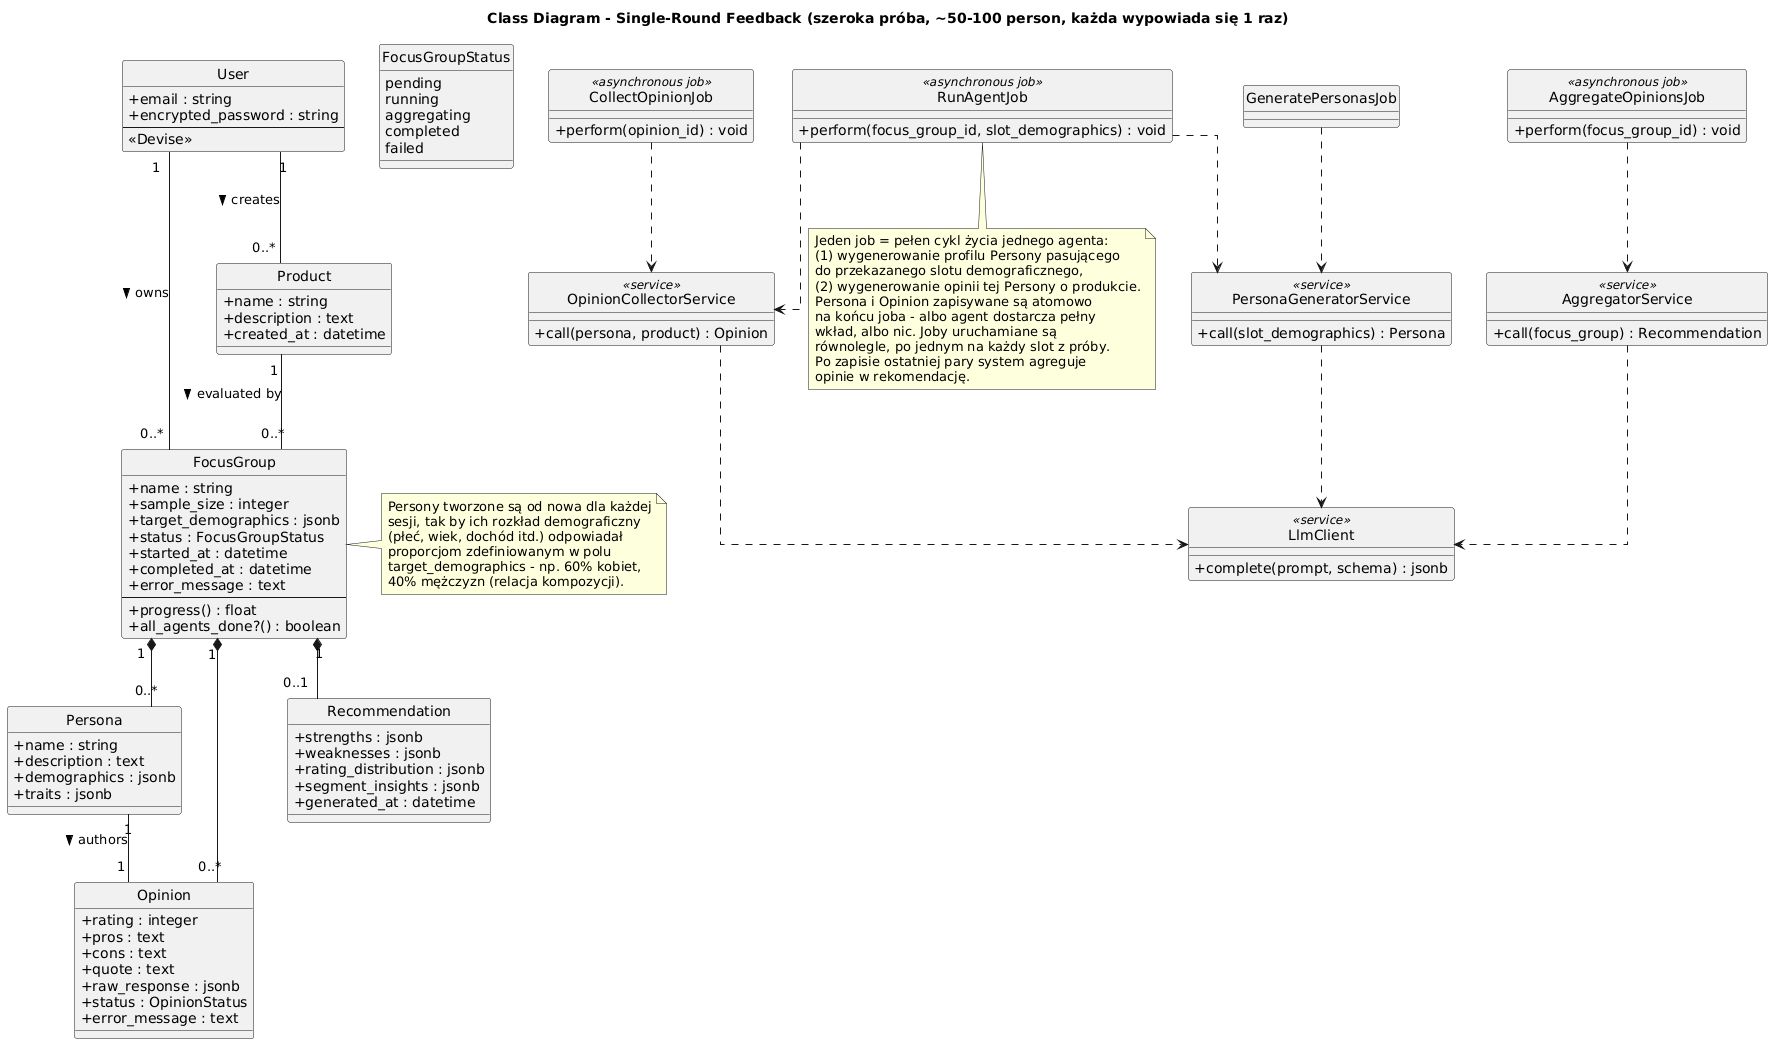

The diagram above was rendered by PlantUML. Its source (embedded in the PNG):
@startuml
title Class Diagram - Single-Round Feedback (szeroka próba, ~50-100 person, każda wypowiada się 1 raz)

skinparam classAttributeIconSize 0
skinparam linetype ortho
hide circle

enum FocusGroupStatus {
  pending
  running
  aggregating
  completed
  failed
}

class User {
  +email : string
  +encrypted_password : string
  --
  <<Devise>>
}

class Product {
  +name : string
  +description : text
  +created_at : datetime
}

class FocusGroup {
  +name : string
  +sample_size : integer
  +target_demographics : jsonb
  +status : FocusGroupStatus
  +started_at : datetime
  +completed_at : datetime
  +error_message : text
  --
  +progress() : float
  +all_agents_done?() : boolean
}

class Persona {
  +name : string
  +description : text
  +demographics : jsonb
  +traits : jsonb
}

class Opinion {
  +rating : integer
  +pros : text
  +cons : text
  +quote : text
  +raw_response : jsonb
  +status : OpinionStatus
  +error_message : text
}

class Recommendation {
  +strengths : jsonb
  +weaknesses : jsonb
  +rating_distribution : jsonb
  +segment_insights : jsonb
  +generated_at : datetime
}

class PersonaGeneratorService <<service>> {
  +call(slot_demographics) : Persona
}

class OpinionCollectorService <<service>> {
  +call(persona, product) : Opinion
}

class AggregatorService <<service>> {
  +call(focus_group) : Recommendation
}

class LlmClient <<service>> {
  +complete(prompt, schema) : jsonb
}

class RunAgentJob <<asynchronous job>> {
  +perform(focus_group_id, slot_demographics) : void
}

class CollectOpinionJob <<asynchronous job>> {
  +perform(opinion_id) : void
}

class AggregateOpinionsJob <<asynchronous job>> {
  +perform(focus_group_id) : void
}

User "1" -- "0..*" Product : creates >
User "1" -- "0..*" FocusGroup : owns >
Product "1" -- "0..*" FocusGroup : evaluated by >

FocusGroup "1" *-- "0..*" Persona
FocusGroup "1" *-- "0..*" Opinion
FocusGroup "1" *-- "0..1" Recommendation
Persona "1" -- "1" Opinion : authors >

RunAgentJob ..> PersonaGeneratorService
RunAgentJob ..> OpinionCollectorService

PersonaGeneratorService ..> LlmClient
OpinionCollectorService ..> LlmClient
AggregatorService ..> LlmClient

GeneratePersonasJob ..> PersonaGeneratorService
CollectOpinionJob ..> OpinionCollectorService
AggregateOpinionsJob ..> AggregatorService

note right of FocusGroup
  Persony tworzone są od nowa dla każdej
  sesji, tak by ich rozkład demograficzny
  (płeć, wiek, dochód itd.) odpowiadał
  proporcjom zdefiniowanym w polu
  target_demographics - np. 60% kobiet,
  40% mężczyzn (relacja kompozycji).
end note

note bottom of RunAgentJob
  Jeden job = pełen cykl życia jednego agenta:
  (1) wygenerowanie profilu Persony pasującego
  do przekazanego slotu demograficznego,
  (2) wygenerowanie opinii tej Persony o produkcie.
  Persona i Opinion zapisywane są atomowo
  na końcu joba - albo agent dostarcza pełny
  wkład, albo nic. Joby uruchamiane są
  równolegle, po jednym na każdy slot z próby.
  Po zapisie ostatniej pary system agreguje
  opinie w rekomendację.
end note
@enduml